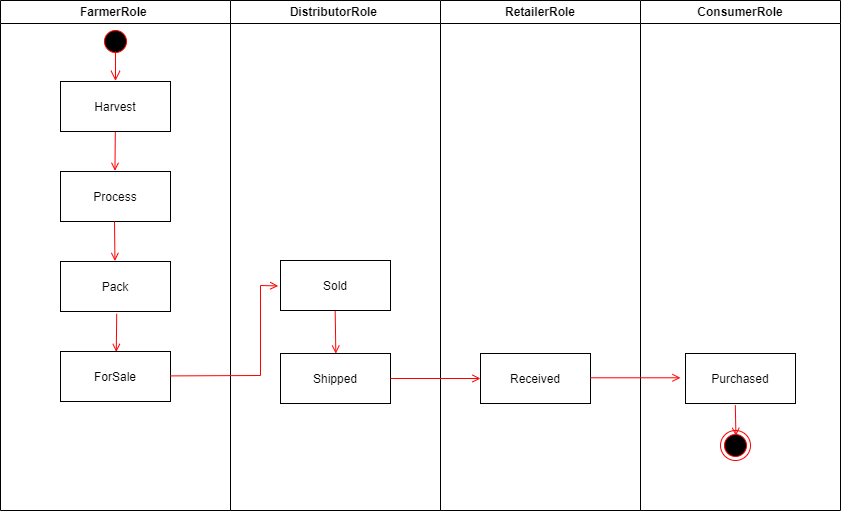

The diagram above was exported from draw.io. Its source (the exported page's mxGraphModel, read from the mxfile embedded in the PNG):
<mxGraphModel dx="1161" dy="1025" grid="1" gridSize="10" guides="1" tooltips="1" connect="1" arrows="1" fold="1" page="1" pageScale="1" pageWidth="1169" pageHeight="826" background="none" math="0" shadow="0">
  <root>
    <mxCell id="0" />
    <mxCell id="1" parent="0" />
    <mxCell id="2" value="FarmerRole " style="swimlane;whiteSpace=wrap" parent="1" vertex="1">
      <mxGeometry x="20" y="70" width="230" height="510" as="geometry" />
    </mxCell>
    <mxCell id="9" value="" style="endArrow=open;strokeColor=#FF0000;endFill=1;rounded=0;entryX=0.495;entryY=-0.014;entryDx=0;entryDy=0;entryPerimeter=0;" parent="2" target="8" edge="1">
      <mxGeometry relative="1" as="geometry">
        <mxPoint x="115" y="111" as="sourcePoint" />
      </mxGeometry>
    </mxCell>
    <mxCell id="5" value="" style="ellipse;shape=startState;fillColor=#000000;strokeColor=#ff0000;" parent="2" vertex="1">
      <mxGeometry x="100" y="26" width="30" height="30" as="geometry" />
    </mxCell>
    <mxCell id="6" value="" style="edgeStyle=elbowEdgeStyle;elbow=horizontal;verticalAlign=bottom;endArrow=open;endSize=8;strokeColor=#FF0000;endFill=1;rounded=0;entryX=0.507;entryY=0.007;entryDx=0;entryDy=0;entryPerimeter=0;" parent="2" edge="1">
      <mxGeometry x="99" y="10" as="geometry">
        <mxPoint x="114.77000000000021" y="80.34999999999991" as="targetPoint" />
        <mxPoint x="115" y="51" as="sourcePoint" />
      </mxGeometry>
    </mxCell>
    <mxCell id="7" value="Harvest" style="" parent="2" vertex="1">
      <mxGeometry x="60" y="81" width="110" height="50" as="geometry" />
    </mxCell>
    <mxCell id="8" value="Process" style="" parent="2" vertex="1">
      <mxGeometry x="60" y="171" width="110" height="50" as="geometry" />
    </mxCell>
    <mxCell id="10" value="ForSale" style="" parent="2" vertex="1">
      <mxGeometry x="60" y="351" width="110" height="50" as="geometry" />
    </mxCell>
    <mxCell id="11" value="" style="endArrow=open;strokeColor=#FF0000;endFill=1;rounded=0;entryX=0.495;entryY=-0.011;entryDx=0;entryDy=0;entryPerimeter=0;" parent="2" target="pgxvLSFp4xQcSa9g3zzW-50" edge="1">
      <mxGeometry relative="1" as="geometry">
        <mxPoint x="114" y="221" as="sourcePoint" />
        <mxPoint x="116.21000000000004" y="261.3499999999999" as="targetPoint" />
      </mxGeometry>
    </mxCell>
    <mxCell id="pgxvLSFp4xQcSa9g3zzW-50" value="Pack" style="" vertex="1" parent="2">
      <mxGeometry x="60" y="261" width="110" height="50" as="geometry" />
    </mxCell>
    <mxCell id="pgxvLSFp4xQcSa9g3zzW-55" value="" style="endArrow=open;strokeColor=#FF0000;endFill=1;rounded=0;entryX=0.507;entryY=0.009;entryDx=0;entryDy=0;entryPerimeter=0;exitX=0.511;exitY=1.046;exitDx=0;exitDy=0;exitPerimeter=0;" edge="1" parent="2" source="pgxvLSFp4xQcSa9g3zzW-50" target="10">
      <mxGeometry relative="1" as="geometry">
        <mxPoint x="124" y="230.9999999999999" as="sourcePoint" />
        <mxPoint x="124.45000000000005" y="270.45000000000005" as="targetPoint" />
      </mxGeometry>
    </mxCell>
    <mxCell id="3" value="RetailerRole" style="swimlane;whiteSpace=wrap;startSize=23;" parent="1" vertex="1">
      <mxGeometry x="460" y="70" width="200" height="510" as="geometry" />
    </mxCell>
    <mxCell id="pgxvLSFp4xQcSa9g3zzW-47" value="Received" style="" vertex="1" parent="3">
      <mxGeometry x="40" y="353" width="110" height="50" as="geometry" />
    </mxCell>
    <mxCell id="4" value="ConsumerRole" style="swimlane;whiteSpace=wrap;startSize=23;" parent="1" vertex="1">
      <mxGeometry x="660" y="70" width="200" height="510" as="geometry" />
    </mxCell>
    <mxCell id="33" value="Purchased" style="" parent="4" vertex="1">
      <mxGeometry x="45" y="353" width="110" height="50" as="geometry" />
    </mxCell>
    <mxCell id="39" value="" style="endArrow=open;strokeColor=#FF0000;endFill=1;rounded=0;exitX=0.453;exitY=1.035;exitDx=0;exitDy=0;exitPerimeter=0;entryX=0.514;entryY=0.178;entryDx=0;entryDy=0;entryPerimeter=0;" parent="4" source="33" target="pgxvLSFp4xQcSa9g3zzW-64" edge="1">
      <mxGeometry relative="1" as="geometry">
        <mxPoint x="96.74604313272016" y="410.35719409723947" as="targetPoint" />
      </mxGeometry>
    </mxCell>
    <mxCell id="pgxvLSFp4xQcSa9g3zzW-64" value="" style="ellipse;shape=endState;fillColor=#000000;strokeColor=#ff0000" vertex="1" parent="4">
      <mxGeometry x="80" y="430" width="30" height="30" as="geometry" />
    </mxCell>
    <mxCell id="pgxvLSFp4xQcSa9g3zzW-68" value="" style="endArrow=open;strokeColor=#FF0000;endFill=1;rounded=0;" edge="1" parent="4">
      <mxGeometry relative="1" as="geometry">
        <mxPoint x="-50" y="377.29" as="sourcePoint" />
        <mxPoint x="40" y="377.29" as="targetPoint" />
      </mxGeometry>
    </mxCell>
    <mxCell id="pgxvLSFp4xQcSa9g3zzW-41" value="DistributorRole " style="swimlane;whiteSpace=wrap" vertex="1" parent="1">
      <mxGeometry x="250" y="70" width="210" height="510" as="geometry" />
    </mxCell>
    <mxCell id="pgxvLSFp4xQcSa9g3zzW-46" value="" style="endArrow=open;strokeColor=#FF0000;endFill=1;rounded=0;entryX=0.503;entryY=0.002;entryDx=0;entryDy=0;entryPerimeter=0;exitX=0.497;exitY=1;exitDx=0;exitDy=0;exitPerimeter=0;" edge="1" parent="pgxvLSFp4xQcSa9g3zzW-41" source="pgxvLSFp4xQcSa9g3zzW-44" target="pgxvLSFp4xQcSa9g3zzW-45">
      <mxGeometry relative="1" as="geometry">
        <mxPoint x="125" y="290" as="sourcePoint" />
      </mxGeometry>
    </mxCell>
    <mxCell id="pgxvLSFp4xQcSa9g3zzW-44" value="Sold" style="" vertex="1" parent="pgxvLSFp4xQcSa9g3zzW-41">
      <mxGeometry x="50" y="260" width="110" height="50" as="geometry" />
    </mxCell>
    <mxCell id="pgxvLSFp4xQcSa9g3zzW-45" value="Shipped" style="" vertex="1" parent="pgxvLSFp4xQcSa9g3zzW-41">
      <mxGeometry x="50" y="353" width="110" height="50" as="geometry" />
    </mxCell>
    <mxCell id="pgxvLSFp4xQcSa9g3zzW-48" value="" style="endArrow=open;strokeColor=#FF0000;endFill=1;rounded=0;" edge="1" parent="pgxvLSFp4xQcSa9g3zzW-41">
      <mxGeometry relative="1" as="geometry">
        <mxPoint x="160" y="378" as="sourcePoint" />
        <mxPoint x="250" y="378" as="targetPoint" />
      </mxGeometry>
    </mxCell>
    <mxCell id="pgxvLSFp4xQcSa9g3zzW-59" value="" style="endArrow=open;strokeColor=#FF0000;endFill=1;rounded=0;entryX=-0.021;entryY=0.509;entryDx=0;entryDy=0;entryPerimeter=0;exitX=0.999;exitY=0.488;exitDx=0;exitDy=0;exitPerimeter=0;" edge="1" parent="1" source="10" target="pgxvLSFp4xQcSa9g3zzW-44">
      <mxGeometry relative="1" as="geometry">
        <mxPoint x="210.44" y="430.00000000000006" as="sourcePoint" />
        <mxPoint x="210" y="468.15000000000003" as="targetPoint" />
        <Array as="points">
          <mxPoint x="280" y="445" />
          <mxPoint x="280" y="355" />
        </Array>
      </mxGeometry>
    </mxCell>
  </root>
</mxGraphModel>